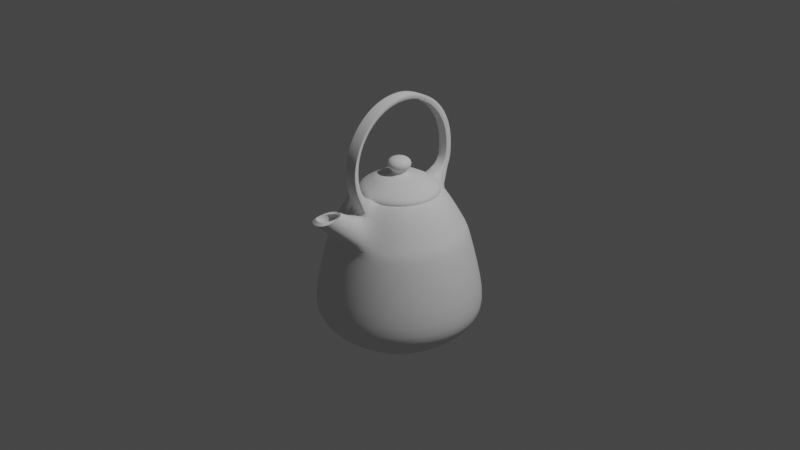 # Source: Old_Kettle.blend  (saved by Blender 2.83.19; exported with 4.5.12 LTS)
import bpy
from mathutils import Matrix  # noqa: F401  (used for matrix-valued properties, if any)

bpy.ops.wm.read_factory_settings(use_empty=True)
scene = bpy.context.scene
scene.name = 'Scene'

# ---- collections
col_collection = bpy.data.collections.new('Collection'); scene.collection.children.link(col_collection)

# ---- node groups
ng_auto_smooth = bpy.data.node_groups.new('Auto Smooth', 'GeometryNodeTree')
_s = ng_auto_smooth.interface.new_socket(name='Geometry', in_out='OUTPUT', socket_type='NodeSocketGeometry')
_s = ng_auto_smooth.interface.new_socket(name='Geometry', in_out='INPUT', socket_type='NodeSocketGeometry')
_s = ng_auto_smooth.interface.new_socket(name='Angle', in_out='INPUT', socket_type='NodeSocketFloat')
_s.subtype = 'ANGLE'
_s.min_value = 0.0
_s.max_value = 3.142
ng_auto_smooth.is_modifier = True
_N = ng_auto_smooth.nodes; _L = ng_auto_smooth.links
n0 = _N.new('NodeGroupOutput'); n0.name = 'Group Output'; n0.location = (480, -100)
n1 = _N.new('NodeGroupInput'); n1.name = 'Group Input'; n1.location = (-420, -300)
n2 = _N.new('NodeGroupInput'); n2.name = 'Group Input.001'; n2.location = (-60, -100)
n3 = _N.new('GeometryNodeSetShadeSmooth'); n3.name = 'Set Shade Smooth'; n3.location = (120, -100)
n3.domain = 'EDGE'
n4 = _N.new('GeometryNodeSetShadeSmooth'); n4.name = 'Set Shade Smooth.001'; n4.location = (300, -100)
n5 = _N.new('GeometryNodeInputMeshEdgeAngle'); n5.name = 'Edge Angle'; n5.location = (-420, -220)
n6 = _N.new('GeometryNodeInputEdgeSmooth'); n6.name = 'Is Edge Smooth'; n6.location = (-60, -160)
n7 = _N.new('GeometryNodeInputShadeSmooth'); n7.name = 'Is Face Smooth'; n7.location = (-240, -340)
n8 = _N.new('FunctionNodeBooleanMath'); n8.name = 'Boolean Math'; n8.location = (-60, -220)
n9 = _N.new('FunctionNodeCompare'); n9.name = 'Compare'; n9.location = (-240, -180)
n9.operation = 'LESS_EQUAL'
_L.new(n5.outputs[0], n9.inputs[0])
_L.new(n4.outputs[0], n0.inputs[0])
_L.new(n1.outputs[1], n9.inputs[1])
_L.new(n9.outputs[0], n8.inputs[0])
_L.new(n7.outputs[0], n8.inputs[1])
_L.new(n2.outputs[0], n3.inputs[0])
_L.new(n6.outputs[0], n3.inputs[1])
_L.new(n3.outputs[0], n4.inputs[0])
_L.new(n8.outputs[0], n3.inputs[2])
n0.is_active_output = True

# ---- world
world_world = bpy.data.worlds.new('World'); scene.world = world_world
world_world.use_nodes = True; world_world.node_tree.nodes.clear()
_N = world_world.node_tree.nodes; _L = world_world.node_tree.links
n0 = _N.new('ShaderNodeOutputWorld'); n0.name = 'World Output'; n0.location = (300, 300)
n1 = _N.new('ShaderNodeBackground'); n1.name = 'Background'; n1.location = (10, 300)
n1.inputs[0].default_value = (0.05088, 0.05088, 0.05088, 1.0)
_L.new(n1.outputs[0], n0.inputs[0])
n0.is_active_output = True
world_world.color = (0.05088, 0.05088, 0.05088)
world_world.use_sun_shadow = False
world_world.sun_shadow_jitter_overblur = 0.0

# ---- cameras
cam_camera = bpy.data.cameras.new('Camera')
cam_camera.clip_end = 100.0
cam_camera.ortho_scale = 7.314

# ---- lights
light_light = bpy.data.lights.new('Light', 'POINT')
light_light.transmission_factor = 0.0
light_light.energy = 1000.0
light_light.shadow_soft_size = 0.1
light_light.shadow_maximum_resolution = 0.006
light_light.use_absolute_resolution = True

# ---- meshes
me_cylinder = bpy.data.meshes.new('Cylinder')
me_cylinder.from_pydata([(1.723e-08, 0.666, -0.6735), (2.999e-08, 0.3584, 0.9061), (0.2549, 0.6153, -0.6735), (0.1372, 0.3312, 0.9061), (0.471, 0.471, -0.6735), (0.2535, 0.2535, 0.9061), (0.6153, 0.2549, -0.6735), (0.3312, 0.1372, 0.9061), (0.666, -2.691e-08, -0.6735), (0.3584, -1.291e-08, 0.9061), (0.6153, -0.2549, -0.6735), (0.3312, -0.1372, 0.9061), (0.471, -0.471, -0.6735), (0.2535, -0.2535, 0.9061), (0.2549, -0.6153, -0.6735), (0.1372, -0.3312, 0.9061), (1.178e-07, -0.666, -0.6735), (9.503e-08, -0.3584, 0.9061), (-0.2549, -0.6153, -0.6735), (-0.1372, -0.3312, 0.9061), (-0.471, -0.471, -0.6735), (-0.2535, -0.2535, 0.9061), (-0.6153, -0.2549, -0.6735), (-0.3312, -0.1372, 0.9061), (-0.666, 1.014e-08, -0.6735), (-0.3584, 5.015e-09, 0.9061), (-0.6153, 0.2549, -0.6735), (-0.3312, 0.1372, 0.9061), (-0.471, 0.471, -0.6735), (-0.2535, 0.2535, 0.9061), (-0.2549, 0.6153, -0.6735), (-0.1372, 0.3312, 0.9061), (-4.838e-09, 0.9315, -0.3222), (1.61e-08, 0.7284, 0.4452), (0.2787, 0.6729, 0.4452), (0.3565, 0.8606, -0.3222), (0.515, 0.515, 0.4452), (0.6587, 0.6587, -0.3222), (0.6729, 0.2787, 0.4452), (0.8606, 0.3565, -0.3222), (0.7284, -2.394e-08, 0.4452), (0.9315, -3.442e-08, -0.3222), (0.6729, -0.2787, 0.4452), (0.8606, -0.3565, -0.3222), (0.515, -0.515, 0.4452), (0.6587, -0.6587, -0.3222), (0.2787, -0.6729, 0.4452), (0.3565, -0.8606, -0.3222), (1.261e-07, -0.7284, 0.4452), (1.358e-07, -0.9315, -0.3222), (-0.2787, -0.6729, 0.4452), (-0.3565, -0.8606, -0.3222), (-0.515, -0.515, 0.4452), (-0.6587, -0.6587, -0.3222), (-0.6729, -0.2787, 0.4452), (-0.8606, -0.3565, -0.3222), (-0.7284, 1.658e-08, 0.4452), (-0.9315, 1.741e-08, -0.3222), (-0.6729, 0.2787, 0.4452), (-0.8606, 0.3565, -0.3222), (-0.515, 0.515, 0.4452), (-0.6587, 0.6587, -0.3222), (-0.2787, 0.6729, 0.4452), (-0.3565, 0.8606, -0.3222), (0.3217, 0.7766, -0.4978), (0.5943, 0.5943, -0.4978), (0.7766, 0.3217, -0.4978), (0.8405, -3.169e-08, -0.4978), (0.7766, -0.3217, -0.4978), (0.5943, -0.5943, -0.4978), (0.3217, -0.7766, -0.4978), (1.285e-07, -0.8405, -0.4978), (-0.3217, -0.7766, -0.4978), (-0.5943, -0.5943, -0.4978), (-0.7766, -0.3217, -0.4978), (-0.8405, 1.508e-08, -0.4978), (-0.7766, 0.3217, -0.4978), (-0.5943, 0.5943, -0.4978), (-0.3217, 0.7766, -0.4978), (1.534e-09, 0.8405, -0.4978), (2.894e-08, 0.5562, 0.7499), (0.2128, 0.5138, 0.7499), (0.3933, 0.3933, 0.7499), (0.5138, 0.2128, 0.7499), (0.5562, -1.772e-08, 0.7499), (0.5138, -0.2128, 0.7499), (0.3933, -0.3933, 0.7499), (0.2128, -0.5138, 0.7499), (1.129e-07, -0.5562, 0.7499), (-0.2128, -0.5138, 0.7499), (-0.3933, -0.3933, 0.7499), (-0.5138, -0.2128, 0.7499), (-0.5562, 1.322e-08, 0.7499), (-0.5138, 0.2128, 0.7499), (-0.3933, 0.3933, 0.7499), (-0.2128, 0.5138, 0.7499), (0.2702, 0.6522, 0.4799), (0.4992, 0.4992, 0.4799), (0.6522, 0.2702, 0.4799), (0.7059, -2.315e-08, 0.4799), (0.6522, -0.2702, 0.4799), (0.4992, -0.4992, 0.4799), (0.2702, -0.6522, 0.4799), (1.246e-07, -0.7059, 0.4799), (-0.2702, -0.6522, 0.4799), (-0.4992, -0.4992, 0.4799), (-0.6522, -0.2702, 0.4799), (-0.7059, 1.612e-08, 0.4799), (-0.6522, 0.2702, 0.4799), (-0.4992, 0.4992, 0.4799), (-0.2702, 0.6522, 0.4799), (1.805e-08, 0.7059, 0.4799), (-0.05463, -0.8137, 0.9059), (-0.2433, -0.7495, 0.9004), (-0.1254, -1.113, 0.8495), (-0.3861, -1.025, 0.8418), (0.1648, 0.398, 0.9061), (4.207e-08, 0.4307, 0.9061), (0.3046, 0.3046, 0.9061), (0.398, 0.1648, 0.9061), (0.4307, -1.346e-08, 0.9061), (0.398, -0.1648, 0.9061), (0.3046, -0.3046, 0.9061), (0.1648, -0.398, 0.9061), (1.071e-07, -0.4307, 0.9061), (-0.1648, -0.398, 0.9061), (-0.3046, -0.3046, 0.9061), (-0.398, -0.1648, 0.9061), (-0.4307, 1.051e-08, 0.9061), (-0.398, 0.1648, 0.9061), (-0.3046, 0.3046, 0.9061), (-0.1648, 0.398, 0.9061), (0.1585, 0.5905, 1.011), (0.05408, 0.6129, 1.01), (0.04933, 0.6717, 0.9849), (-0.1659, -0.5481, 1.056), (-0.06205, -0.5726, 1.057), (0.1841, 0.6427, 0.9858), (-0.05747, -0.6281, 1.026), (-0.2048, -0.5935, 1.024), (-0.1958, -0.5335, 0.8996), (-0.1571, -0.4861, 0.969), (-0.04932, -0.5085, 0.969), (-0.03145, -0.5682, 0.8996), (0.1546, 0.5483, 0.9574), (0.04747, 0.5708, 0.9568), (0.04607, 0.6419, 0.9111), (0.1827, 0.6132, 0.9119), (-0.1817, -0.5619, 1.236), (-0.07785, -0.5868, 1.238), (-0.0762, -0.6493, 1.225), (-0.2102, -0.6171, 1.223), (-0.1868, -0.5295, 1.416), (-0.08146, -0.5437, 1.415), (-0.06696, -0.6081, 1.42), (-0.2029, -0.5898, 1.421), (-0.1699, -0.4419, 1.579), (-0.06471, -0.4587, 1.579), (-0.05305, -0.5209, 1.595), (-0.1889, -0.4993, 1.596), (-0.1431, -0.3127, 1.708), (-0.03808, -0.3307, 1.707), (-0.02705, -0.3868, 1.738), (-0.1627, -0.3635, 1.739), (-0.1118, -0.155, 1.79), (-0.006678, -0.1722, 1.79), (0.006773, -0.2142, 1.837), (-0.129, -0.192, 1.838), (-0.07205, 0.01874, 1.823), (0.03312, 0.001904, 1.822), (0.04839, -0.02224, 1.88), (-0.08741, -0.0005118, 1.881), (-0.03815, 0.1967, 1.802), (0.06702, 0.1797, 1.802), (0.08353, 0.1741, 1.864), (-0.05226, 0.196, 1.864), (-0.003699, 0.3544, 1.731), (0.1016, 0.3405, 1.731), (0.119, 0.3627, 1.788), (-0.01698, 0.3806, 1.788), (0.02922, 0.4888, 1.615), (0.1346, 0.4757, 1.615), (0.1514, 0.5155, 1.661), (0.01542, 0.5325, 1.661), (0.05166, 0.5892, 1.459), (0.1569, 0.5735, 1.46), (0.1757, 0.6201, 1.498), (0.03981, 0.6404, 1.497), (0.06402, 0.6362, 1.285), (0.1693, 0.6218, 1.286), (0.1874, 0.6789, 1.305), (0.0514, 0.6975, 1.304), (0.06356, 0.6329, 1.103), (0.1689, 0.6187, 1.104), (0.1871, 0.6789, 1.106), (0.05109, 0.6972, 1.104), (0.05727, 0.6281, 1.047), (0.1616, 0.6067, 1.049), (0.1885, 0.6619, 1.035), (0.05376, 0.6895, 1.033), (-0.1996, -0.3376, -0.6735), (0.05525, -0.3883, -0.6735), (0.2907, -0.4351, -0.6735), (-0.1528, -0.1021, -0.6735), (0.1021, -0.1528, -0.6735), (0.3376, -0.1996, -0.6735), (-0.1021, 0.1528, -0.6735), (0.1528, 0.1021, -0.6735), (0.3883, 0.05525, -0.6735), (-0.05525, 0.3883, -0.6735), (0.1996, 0.3376, -0.6735), (0.4351, 0.2907, -0.6735)], [], [(147, 146, 134, 137), (81, 116, 118, 82), (82, 118, 119, 83), (83, 119, 120, 84), (84, 120, 121, 85), (85, 121, 122, 86), (86, 122, 123, 87), (87, 123, 124, 88), (145, 144, 132, 133), (89, 125, 126, 90), (90, 126, 127, 91), (91, 127, 128, 92), (92, 128, 129, 93), (93, 129, 130, 94), (94, 130, 131, 95), (95, 131, 117, 80), (202, 12, 14), (78, 63, 32, 79), (63, 62, 33, 32), (77, 61, 63, 78), (61, 60, 62, 63), (76, 59, 61, 77), (59, 58, 60, 61), (75, 57, 59, 76), (57, 56, 58, 59), (74, 55, 57, 75), (55, 54, 56, 57), (73, 53, 55, 74), (53, 52, 54, 55), (72, 51, 53, 73), (51, 50, 52, 53), (71, 49, 51, 72), (49, 48, 50, 51), (70, 47, 49, 71), (47, 46, 48, 49), (69, 45, 47, 70), (45, 44, 46, 47), (68, 43, 45, 69), (43, 42, 44, 45), (67, 41, 43, 68), (41, 40, 42, 43), (66, 39, 41, 67), (39, 38, 40, 41), (65, 37, 39, 66), (37, 36, 38, 39), (64, 35, 37, 65), (35, 34, 36, 37), (79, 32, 35, 64), (32, 33, 34, 35), (0, 79, 64, 2), (2, 64, 65, 4), (4, 65, 66, 6), (6, 66, 67, 8), (8, 67, 68, 10), (10, 68, 69, 12), (12, 69, 70, 14), (14, 70, 71, 16), (16, 71, 72, 18), (18, 72, 73, 20), (20, 73, 74, 22), (22, 74, 75, 24), (24, 75, 76, 26), (26, 76, 77, 28), (28, 77, 78, 30), (30, 78, 79, 0), (110, 95, 80, 111), (109, 94, 95, 110), (108, 93, 94, 109), (107, 92, 93, 108), (106, 91, 92, 107), (105, 90, 91, 106), (104, 89, 90, 105), (103, 88, 112, 114), (102, 87, 88, 103), (101, 86, 87, 102), (100, 85, 86, 101), (99, 84, 85, 100), (98, 83, 84, 99), (97, 82, 83, 98), (96, 81, 82, 97), (111, 80, 81, 96), (33, 111, 96, 34), (34, 96, 97, 36), (36, 97, 98, 38), (38, 98, 99, 40), (40, 99, 100, 42), (42, 100, 101, 44), (44, 101, 102, 46), (46, 102, 103, 48), (48, 103, 104, 50), (50, 104, 105, 52), (52, 105, 106, 54), (54, 106, 107, 56), (56, 107, 108, 58), (58, 108, 109, 60), (60, 109, 110, 62), (62, 110, 111, 33), (89, 104, 115, 113), (88, 89, 113, 112), (104, 103, 114, 115), (1, 3, 116, 117), (3, 5, 118, 116), (5, 7, 119, 118), (7, 9, 120, 119), (9, 11, 121, 120), (11, 13, 122, 121), (13, 15, 123, 122), (15, 17, 124, 123), (17, 19, 125, 124), (19, 21, 126, 125), (21, 23, 127, 126), (23, 25, 128, 127), (25, 27, 129, 128), (27, 29, 130, 129), (29, 31, 131, 130), (31, 1, 117, 131), (199, 198, 137, 134), (139, 138, 150, 151), (141, 140, 139, 135), (142, 141, 135, 136), (140, 143, 138, 139), (146, 145, 133, 134), (144, 147, 137, 132), (143, 142, 136, 138), (88, 124, 142, 143), (89, 88, 143, 140), (124, 125, 141, 142), (125, 89, 140, 141), (116, 81, 147, 144), (80, 117, 145, 146), (117, 116, 144, 145), (81, 80, 146, 147), (149, 148, 152, 153), (138, 136, 149, 150), (136, 135, 148, 149), (135, 139, 151, 148), (155, 154, 158, 159), (151, 150, 154, 155), (150, 149, 153, 154), (148, 151, 155, 152), (156, 159, 163, 160), (154, 153, 157, 158), (152, 155, 159, 156), (153, 152, 156, 157), (163, 162, 166, 167), (157, 156, 160, 161), (159, 158, 162, 163), (158, 157, 161, 162), (166, 165, 169, 170), (162, 161, 165, 166), (160, 163, 167, 164), (161, 160, 164, 165), (168, 171, 175, 172), (164, 167, 171, 168), (165, 164, 168, 169), (167, 166, 170, 171), (175, 174, 178, 179), (169, 168, 172, 173), (171, 170, 174, 175), (170, 169, 173, 174), (176, 179, 183, 180), (174, 173, 177, 178), (172, 175, 179, 176), (173, 172, 176, 177), (180, 183, 187, 184), (177, 176, 180, 181), (179, 178, 182, 183), (178, 177, 181, 182), (187, 186, 190, 191), (181, 180, 184, 185), (183, 182, 186, 187), (182, 181, 185, 186), (188, 191, 195, 192), (186, 185, 189, 190), (184, 187, 191, 188), (185, 184, 188, 189), (193, 192, 196, 197), (189, 188, 192, 193), (191, 190, 194, 195), (190, 189, 193, 194), (196, 199, 134, 133), (195, 194, 198, 199), (194, 193, 197, 198), (192, 195, 199, 196), (198, 197, 132, 137), (197, 196, 133, 132), (22, 200, 18, 20), (200, 201, 16, 18), (201, 202, 14, 16), (204, 205, 202, 201), (203, 204, 201, 200), (24, 203, 200, 22), (205, 10, 12, 202), (207, 208, 205, 204), (206, 207, 204, 203), (26, 206, 203, 24), (208, 8, 10, 205), (210, 211, 208, 207), (209, 210, 207, 206), (28, 209, 206, 26), (6, 8, 208, 211), (2, 4, 211, 210), (0, 2, 210, 209), (30, 0, 209, 28), (4, 6, 211)])
me_cylinder.polygons.foreach_set('use_smooth', [True] * 205)
_k = {(112, 113): 1.0, (112, 114): 1.0, (113, 115): 1.0, (114, 115): 1.0, (132, 144): 0.49804, (117, 145): 0.49804, (134, 146): 0.47843, (81, 147): 0.47843, (139, 140): 0.47843, (125, 141): 0.49804, (124, 142): 0.49804, (138, 143): 0.47843, (89, 140): 0.47843, (135, 141): 0.49804, (136, 142): 0.49804, (88, 143): 0.47843, (116, 144): 0.49804, (133, 145): 0.49804, (80, 146): 0.47843, (137, 147): 0.47843, (138, 150): 0.47843, (139, 151): 0.47843, (136, 149): 0.49804, (135, 148): 0.49804, (148, 152): 0.49804, (149, 153): 0.49804, (150, 154): 0.47843, (151, 155): 0.47843, (154, 158): 0.47843, (155, 159): 0.47843, (153, 157): 0.49804, (152, 156): 0.49804, (159, 163): 0.47843, (156, 160): 0.49804, (157, 161): 0.49804, (158, 162): 0.47843, (162, 166): 0.47843, (163, 167): 0.47843, (161, 165): 0.49804, (160, 164): 0.49804, (165, 169): 0.49804, (166, 170): 0.47843, (167, 171): 0.47843, (164, 168): 0.49804, (171, 175): 0.47843, (168, 172): 0.49804, (169, 173): 0.49804, (170, 174): 0.47843, (174, 178): 0.47843, (175, 179): 0.47843, (173, 177): 0.49804, (172, 176): 0.49804, (179, 183): 0.47843, (176, 180): 0.49804, (177, 181): 0.49804, (178, 182): 0.47843, (183, 187): 0.47843, (180, 184): 0.49804, (181, 185): 0.49804, (182, 186): 0.47843, (186, 190): 0.47843, (187, 191): 0.47843, (185, 189): 0.49804, (184, 188): 0.49804, (191, 195): 0.47843, (188, 192): 0.49804, (189, 193): 0.49804, (190, 194): 0.47843, (192, 196): 0.49804, (193, 197): 0.49804, (194, 198): 0.47843, (195, 199): 0.47843, (133, 196): 0.49804, (134, 199): 0.47843, (137, 198): 0.47843, (132, 197): 0.49804}
me_cylinder.attributes.new('crease_edge', 'FLOAT', 'EDGE').data.foreach_set('value', [_k.get((min(e.vertices), max(e.vertices)), 0.0) for e in me_cylinder.edges])
_uv = me_cylinder.uv_layers.new(name='UVMap')
_uv.uv.foreach_set('vector', [0.9375, 0.9551, 1.0, 0.9551, 1.0, 0.9551, 0.9375, 0.9551, 0.9375, 0.9551, 0.9375, 1.0, 0.875, 1.0, 0.875, 0.9551, 0.875, 0.9551, 0.875, 1.0, 0.8125, 1.0, 0.8125, 0.9551, 0.8125, 0.9551, 0.8125, 1.0, 0.75, 1.0, 0.75, 0.9551, 0.75, 0.9551, 0.75, 1.0, 0.6875, 1.0, 0.6875, 0.9551, 0.6875, 0.9551, 0.6875, 1.0, 0.625, 1.0, 0.625, 0.9551, 0.625, 0.9551, 0.625, 1.0, 0.5625, 1.0, 0.5625, 0.9551, 0.5625, 0.9551, 0.5625, 1.0, 0.5, 1.0, 0.5, 0.9551, 0.25, 0.49, 0.3418, 0.4717, 0.3418, 0.4717, 0.25, 0.49, 0.4375, 0.9551, 0.4375, 1.0, 0.375, 1.0, 0.375, 0.9551, 0.375, 0.9551, 0.375, 1.0, 0.3125, 1.0, 0.3125, 0.9551, 0.3125, 0.9551, 0.3125, 1.0, 0.25, 1.0, 0.25, 0.9551, 0.25, 0.9551, 0.25, 1.0, 0.1875, 1.0, 0.1875, 0.9551, 0.1875, 0.9551, 0.1875, 1.0, 0.125, 1.0, 0.125, 0.9551, 0.125, 0.9551, 0.125, 1.0, 0.0625, 1.0, 0.0625, 0.9551, 0.0625, 0.9551, 0.0625, 1.0, 0.0, 1.0, 0.0, 0.9551, 0.8548, 0.09321, 0.9197, 0.08029, 0.8418, 0.02827, 0.0625, 0.5833, 0.0625, 0.6667, 0.0, 0.6667, 0.0, 0.5833, 0.0625, 0.6667, 0.0625, 0.8333, 0.0, 0.8333, 0.0, 0.6667, 0.125, 0.5833, 0.125, 0.6667, 0.0625, 0.6667, 0.0625, 0.5833, 0.125, 0.6667, 0.125, 0.8333, 0.0625, 0.8333, 0.0625, 0.6667, 0.1875, 0.5833, 0.1875, 0.6667, 0.125, 0.6667, 0.125, 0.5833, 0.1875, 0.6667, 0.1875, 0.8333, 0.125, 0.8333, 0.125, 0.6667, 0.25, 0.5833, 0.25, 0.6667, 0.1875, 0.6667, 0.1875, 0.5833, 0.25, 0.6667, 0.25, 0.8333, 0.1875, 0.8333, 0.1875, 0.6667, 0.3125, 0.5833, 0.3125, 0.6667, 0.25, 0.6667, 0.25, 0.5833, 0.3125, 0.6667, 0.3125, 0.8333, 0.25, 0.8333, 0.25, 0.6667, 0.375, 0.5833, 0.375, 0.6667, 0.3125, 0.6667, 0.3125, 0.5833, 0.375, 0.6667, 0.375, 0.8333, 0.3125, 0.8333, 0.3125, 0.6667, 0.4375, 0.5833, 0.4375, 0.6667, 0.375, 0.6667, 0.375, 0.5833, 0.4375, 0.6667, 0.4375, 0.8333, 0.375, 0.8333, 0.375, 0.6667, 0.5, 0.5833, 0.5, 0.6667, 0.4375, 0.6667, 0.4375, 0.5833, 0.5, 0.6667, 0.5, 0.8333, 0.4375, 0.8333, 0.4375, 0.6667, 0.5625, 0.5833, 0.5625, 0.6667, 0.5, 0.6667, 0.5, 0.5833, 0.5625, 0.6667, 0.5625, 0.8333, 0.5, 0.8333, 0.5, 0.6667, 0.625, 0.5833, 0.625, 0.6667, 0.5625, 0.6667, 0.5625, 0.5833, 0.625, 0.6667, 0.625, 0.8333, 0.5625, 0.8333, 0.5625, 0.6667, 0.6875, 0.5833, 0.6875, 0.6667, 0.625, 0.6667, 0.625, 0.5833, 0.6875, 0.6667, 0.6875, 0.8333, 0.625, 0.8333, 0.625, 0.6667, 0.75, 0.5833, 0.75, 0.6667, 0.6875, 0.6667, 0.6875, 0.5833, 0.75, 0.6667, 0.75, 0.8333, 0.6875, 0.8333, 0.6875, 0.6667, 0.8125, 0.5833, 0.8125, 0.6667, 0.75, 0.6667, 0.75, 0.5833, 0.8125, 0.6667, 0.8125, 0.8333, 0.75, 0.8333, 0.75, 0.6667, 0.875, 0.5833, 0.875, 0.6667, 0.8125, 0.6667, 0.8125, 0.5833, 0.875, 0.6667, 0.875, 0.8333, 0.8125, 0.8333, 0.8125, 0.6667, 0.9375, 0.5833, 0.9375, 0.6667, 0.875, 0.6667, 0.875, 0.5833, 0.9375, 0.6667, 0.9375, 0.8333, 0.875, 0.8333, 0.875, 0.6667, 1.0, 0.5833, 1.0, 0.6667, 0.9375, 0.6667, 0.9375, 0.5833, 1.0, 0.6667, 1.0, 0.8333, 0.9375, 0.8333, 0.9375, 0.6667, 1.0, 0.5, 1.0, 0.5833, 0.9375, 0.5833, 0.9375, 0.5, 0.9375, 0.5, 0.9375, 0.5833, 0.875, 0.5833, 0.875, 0.5, 0.875, 0.5, 0.875, 0.5833, 0.8125, 0.5833, 0.8125, 0.5, 0.8125, 0.5, 0.8125, 0.5833, 0.75, 0.5833, 0.75, 0.5, 0.75, 0.5, 0.75, 0.5833, 0.6875, 0.5833, 0.6875, 0.5, 0.6875, 0.5, 0.6875, 0.5833, 0.625, 0.5833, 0.625, 0.5, 0.625, 0.5, 0.625, 0.5833, 0.5625, 0.5833, 0.5625, 0.5, 0.5625, 0.5, 0.5625, 0.5833, 0.5, 0.5833, 0.5, 0.5, 0.5, 0.5, 0.5, 0.5833, 0.4375, 0.5833, 0.4375, 0.5, 0.4375, 0.5, 0.4375, 0.5833, 0.375, 0.5833, 0.375, 0.5, 0.375, 0.5, 0.375, 0.5833, 0.3125, 0.5833, 0.3125, 0.5, 0.3125, 0.5, 0.3125, 0.5833, 0.25, 0.5833, 0.25, 0.5, 0.25, 0.5, 0.25, 0.5833, 0.1875, 0.5833, 0.1875, 0.5, 0.1875, 0.5, 0.1875, 0.5833, 0.125, 0.5833, 0.125, 0.5, 0.125, 0.5, 0.125, 0.5833, 0.0625, 0.5833, 0.0625, 0.5, 0.0625, 0.5, 0.0625, 0.5833, 0.0, 0.5833, 0.0, 0.5, 0.0625, 0.8459, 0.0625, 0.9551, 0.0, 0.9551, 0.0, 0.8459, 0.125, 0.8459, 0.125, 0.9551, 0.0625, 0.9551, 0.0625, 0.8459, 0.1875, 0.8459, 0.1875, 0.9551, 0.125, 0.9551, 0.125, 0.8459, 0.25, 0.8459, 0.25, 0.9551, 0.1875, 0.9551, 0.1875, 0.8459, 0.3125, 0.8459, 0.3125, 0.9551, 0.25, 0.9551, 0.25, 0.8459, 0.375, 0.8459, 0.375, 0.9551, 0.3125, 0.9551, 0.3125, 0.8459, 0.4375, 0.8459, 0.4375, 0.9551, 0.375, 0.9551, 0.375, 0.8459, 0.5, 0.8459, 0.5, 0.9551, 0.5, 0.9551, 0.5, 0.8459, 0.5625, 0.8459, 0.5625, 0.9551, 0.5, 0.9551, 0.5, 0.8459, 0.625, 0.8459, 0.625, 0.9551, 0.5625, 0.9551, 0.5625, 0.8459, 0.6875, 0.8459, 0.6875, 0.9551, 0.625, 0.9551, 0.625, 0.8459, 0.75, 0.8459, 0.75, 0.9551, 0.6875, 0.9551, 0.6875, 0.8459, 0.8125, 0.8459, 0.8125, 0.9551, 0.75, 0.9551, 0.75, 0.8459, 0.875, 0.8459, 0.875, 0.9551, 0.8125, 0.9551, 0.8125, 0.8459, 0.9375, 0.8459, 0.9375, 0.9551, 0.875, 0.9551, 0.875, 0.8459, 1.0, 0.8459, 1.0, 0.9551, 0.9375, 0.9551, 0.9375, 0.8459, 1.0, 0.8333, 1.0, 0.8459, 0.9375, 0.8459, 0.9375, 0.8333, 0.9375, 0.8333, 0.9375, 0.8459, 0.875, 0.8459, 0.875, 0.8333, 0.875, 0.8333, 0.875, 0.8459, 0.8125, 0.8459, 0.8125, 0.8333, 0.8125, 0.8333, 0.8125, 0.8459, 0.75, 0.8459, 0.75, 0.8333, 0.75, 0.8333, 0.75, 0.8459, 0.6875, 0.8459, 0.6875, 0.8333, 0.6875, 0.8333, 0.6875, 0.8459, 0.625, 0.8459, 0.625, 0.8333, 0.625, 0.8333, 0.625, 0.8459, 0.5625, 0.8459, 0.5625, 0.8333, 0.5625, 0.8333, 0.5625, 0.8459, 0.5, 0.8459, 0.5, 0.8333, 0.5, 0.8333, 0.5, 0.8459, 0.4375, 0.8459, 0.4375, 0.8333, 0.4375, 0.8333, 0.4375, 0.8459, 0.375, 0.8459, 0.375, 0.8333, 0.375, 0.8333, 0.375, 0.8459, 0.3125, 0.8459, 0.3125, 0.8333, 0.3125, 0.8333, 0.3125, 0.8459, 0.25, 0.8459, 0.25, 0.8333, 0.25, 0.8333, 0.25, 0.8459, 0.1875, 0.8459, 0.1875, 0.8333, 0.1875, 0.8333, 0.1875, 0.8459, 0.125, 0.8459, 0.125, 0.8333, 0.125, 0.8333, 0.125, 0.8459, 0.0625, 0.8459, 0.0625, 0.8333, 0.0625, 0.8333, 0.0625, 0.8459, 0.0, 0.8459, 0.0, 0.8333, 0.4375, 0.9551, 0.4375, 0.8459, 0.4375, 0.8459, 0.4375, 0.9551, 0.5, 0.9551, 0.4375, 0.9551, 0.4375, 0.9551, 0.5, 0.9551, 0.4375, 0.8459, 0.5, 0.8459, 0.5, 0.8459, 0.4375, 0.8459, 0.25, 0.4497, 0.3264, 0.4345, 0.3418, 0.4717, 0.25, 0.49, 0.3264, 0.4345, 0.3912, 0.3912, 0.4197, 0.4197, 0.3418, 0.4717, 0.3912, 0.3912, 0.4345, 0.3264, 0.4717, 0.3418, 0.4197, 0.4197, 0.4345, 0.3264, 0.4497, 0.25, 0.49, 0.25, 0.4717, 0.3418, 0.4497, 0.25, 0.4345, 0.1736, 0.4717, 0.1582, 0.49, 0.25, 0.4345, 0.1736, 0.3912, 0.1088, 0.4197, 0.08029, 0.4717, 0.1582, 0.3912, 0.1088, 0.3264, 0.06548, 0.3418, 0.02827, 0.4197, 0.08029, 0.3264, 0.06548, 0.25, 0.05028, 0.25, 0.01, 0.3418, 0.02827, 0.25, 0.05028, 0.1736, 0.06548, 0.1582, 0.02827, 0.25, 0.01, 0.1736, 0.06548, 0.1088, 0.1088, 0.08029, 0.08029, 0.1582, 0.02827, 0.1088, 0.1088, 0.06548, 0.1736, 0.02827, 0.1582, 0.08029, 0.08029, 0.06548, 0.1736, 0.05028, 0.25, 0.01, 0.25, 0.02827, 0.1582, 0.05028, 0.25, 0.06548, 0.3264, 0.02827, 0.3418, 0.01, 0.25, 0.06548, 0.3264, 0.1088, 0.3912, 0.08029, 0.4197, 0.02827, 0.3418, 0.1088, 0.3912, 0.1736, 0.4345, 0.1582, 0.4717, 0.08029, 0.4197, 0.1736, 0.4345, 0.25, 0.4497, 0.25, 0.49, 0.1582, 0.4717, 0.4375, 0.9551, 0.5, 0.9551, 0.9375, 0.9551, 1.0, 0.9551, 0.4375, 0.9551, 0.5, 0.9551, 0.5, 0.9551, 0.4375, 0.9551, 0.4375, 1.0, 0.4375, 0.9551, 0.4375, 0.9551, 0.4375, 1.0, 0.25, 0.01, 0.1582, 0.02827, 0.1582, 0.02827, 0.25, 0.01, 0.4375, 0.9551, 0.5, 0.9551, 0.5, 0.9551, 0.4375, 0.9551, 0.0, 0.9551, 0.0, 1.0, 0.0, 1.0, 0.0, 0.9551, 0.9375, 1.0, 0.9375, 0.9551, 0.9375, 0.9551, 0.9375, 1.0, 0.5, 0.9551, 0.5, 1.0, 0.5, 1.0, 0.5, 0.9551, 0.5, 0.9551, 0.5, 1.0, 0.5, 1.0, 0.5, 0.9551, 0.4375, 0.9551, 0.5, 0.9551, 0.5, 0.9551, 0.4375, 0.9551, 0.25, 0.01, 0.1582, 0.02827, 0.1582, 0.02827, 0.25, 0.01, 0.4375, 1.0, 0.4375, 0.9551, 0.4375, 0.9551, 0.4375, 1.0, 0.9375, 1.0, 0.9375, 0.9551, 0.9375, 0.9551, 0.9375, 1.0, 0.0, 0.9551, 0.0, 1.0, 0.0, 1.0, 0.0, 0.9551, 0.25, 0.49, 0.3418, 0.4717, 0.3418, 0.4717, 0.25, 0.49, 0.9375, 0.9551, 1.0, 0.9551, 1.0, 0.9551, 0.9375, 0.9551, 0.25, 0.01, 0.1582, 0.02827, 0.1582, 0.02827, 0.25, 0.01, 0.5, 0.9551, 0.5, 1.0, 0.5, 1.0, 0.5, 0.9551, 0.25, 0.01, 0.1582, 0.02827, 0.1582, 0.02827, 0.25, 0.01, 0.4375, 1.0, 0.4375, 0.9551, 0.4375, 0.9551, 0.4375, 1.0, 0.4375, 0.9551, 0.5, 0.9551, 0.5, 0.9551, 0.4375, 0.9551, 0.4375, 0.9551, 0.5, 0.9551, 0.5, 0.9551, 0.4375, 0.9551, 0.5, 0.9551, 0.5, 1.0, 0.5, 1.0, 0.5, 0.9551, 0.4375, 1.0, 0.4375, 0.9551, 0.4375, 0.9551, 0.4375, 1.0, 0.4375, 1.0, 0.4375, 0.9551, 0.4375, 0.9551, 0.4375, 1.0, 0.5, 0.9551, 0.5, 1.0, 0.5, 1.0, 0.5, 0.9551, 0.4375, 1.0, 0.4375, 0.9551, 0.4375, 0.9551, 0.4375, 1.0, 0.25, 0.01, 0.1582, 0.02827, 0.1582, 0.02827, 0.25, 0.01, 0.4375, 0.9551, 0.5, 0.9551, 0.5, 0.9551, 0.4375, 0.9551, 0.25, 0.01, 0.1582, 0.02827, 0.1582, 0.02827, 0.25, 0.01, 0.4375, 0.9551, 0.5, 0.9551, 0.5, 0.9551, 0.4375, 0.9551, 0.5, 0.9551, 0.5, 1.0, 0.5, 1.0, 0.5, 0.9551, 0.5, 0.9551, 0.5, 1.0, 0.5, 1.0, 0.5, 0.9551, 0.5, 0.9551, 0.5, 1.0, 0.5, 1.0, 0.5, 0.9551, 0.4375, 1.0, 0.4375, 0.9551, 0.4375, 0.9551, 0.4375, 1.0, 0.25, 0.01, 0.1582, 0.02827, 0.1582, 0.02827, 0.25, 0.01, 0.4375, 1.0, 0.4375, 0.9551, 0.4375, 0.9551, 0.4375, 1.0, 0.4375, 1.0, 0.4375, 0.9551, 0.4375, 0.9551, 0.4375, 1.0, 0.25, 0.01, 0.1582, 0.02827, 0.1582, 0.02827, 0.25, 0.01, 0.4375, 0.9551, 0.5, 0.9551, 0.5, 0.9551, 0.4375, 0.9551, 0.4375, 0.9551, 0.5, 0.9551, 0.5, 0.9551, 0.4375, 0.9551, 0.25, 0.01, 0.1582, 0.02827, 0.1582, 0.02827, 0.25, 0.01, 0.4375, 0.9551, 0.5, 0.9551, 0.5, 0.9551, 0.4375, 0.9551, 0.5, 0.9551, 0.5, 1.0, 0.5, 1.0, 0.5, 0.9551, 0.4375, 1.0, 0.4375, 0.9551, 0.4375, 0.9551, 0.4375, 1.0, 0.5, 0.9551, 0.5, 1.0, 0.5, 1.0, 0.5, 0.9551, 0.4375, 1.0, 0.4375, 0.9551, 0.4375, 0.9551, 0.4375, 1.0, 0.25, 0.01, 0.1582, 0.02827, 0.1582, 0.02827, 0.25, 0.01, 0.4375, 1.0, 0.4375, 0.9551, 0.4375, 0.9551, 0.4375, 1.0, 0.25, 0.01, 0.1582, 0.02827, 0.1582, 0.02827, 0.25, 0.01, 0.4375, 0.9551, 0.5, 0.9551, 0.5, 0.9551, 0.4375, 0.9551, 0.5, 0.9551, 0.5, 1.0, 0.5, 1.0, 0.5, 0.9551, 0.4375, 0.9551, 0.5, 0.9551, 0.5, 0.9551, 0.4375, 0.9551, 0.25, 0.01, 0.1582, 0.02827, 0.1582, 0.02827, 0.25, 0.01, 0.4375, 0.9551, 0.5, 0.9551, 0.5, 0.9551, 0.4375, 0.9551, 0.5, 0.9551, 0.5, 1.0, 0.5, 1.0, 0.5, 0.9551, 0.4375, 1.0, 0.4375, 0.9551, 0.4375, 0.9551, 0.4375, 1.0, 0.5, 0.9551, 0.5, 1.0, 0.5, 1.0, 0.5, 0.9551, 0.4375, 1.0, 0.4375, 0.9551, 0.4375, 0.9551, 0.4375, 1.0, 0.25, 0.01, 0.1582, 0.02827, 0.1582, 0.02827, 0.25, 0.01, 0.25, 0.01, 0.1582, 0.02827, 0.1582, 0.02827, 0.25, 0.01, 0.25, 0.01, 0.1582, 0.02827, 0.1582, 0.02827, 0.25, 0.01, 0.4375, 0.9551, 0.5, 0.9551, 0.5, 0.9551, 0.4375, 0.9551, 0.5, 0.9551, 0.5, 1.0, 0.5, 1.0, 0.5, 0.9551, 0.4375, 1.0, 0.4375, 0.9551, 0.0, 0.9551, 0.0, 1.0, 0.4375, 0.9551, 0.5, 0.9551, 0.5, 0.9551, 0.4375, 0.9551, 0.5, 0.9551, 0.5, 1.0, 0.5, 1.0, 0.5, 0.9551, 0.4375, 1.0, 0.4375, 0.9551, 0.4375, 0.9551, 0.4375, 1.0, 0.5, 0.9551, 0.5, 1.0, 0.9375, 1.0, 0.9375, 0.9551, 0.25, 0.01, 0.1582, 0.02827, 0.25, 0.49, 0.3418, 0.4717, 0.5283, 0.1582, 0.6781, 0.1284, 0.6582, 0.02827, 0.5803, 0.08029, 0.6781, 0.1284, 0.7699, 0.1101, 0.75, 0.01, 0.6582, 0.02827, 0.7699, 0.1101, 0.8548, 0.09321, 0.8418, 0.02827, 0.75, 0.01, 0.7868, 0.1949, 0.8716, 0.1781, 0.8548, 0.09321, 0.7699, 0.1101, 0.6949, 0.2132, 0.7868, 0.1949, 0.7699, 0.1101, 0.6781, 0.1284, 0.51, 0.25, 0.6949, 0.2132, 0.6781, 0.1284, 0.5283, 0.1582, 0.8716, 0.1781, 0.9717, 0.1582, 0.9197, 0.08029, 0.8548, 0.09321, 0.8051, 0.2868, 0.8899, 0.2699, 0.8716, 0.1781, 0.7868, 0.1949, 0.7132, 0.3051, 0.8051, 0.2868, 0.7868, 0.1949, 0.6949, 0.2132, 0.5283, 0.3418, 0.7132, 0.3051, 0.6949, 0.2132, 0.51, 0.25, 0.8899, 0.2699, 0.99, 0.25, 0.9717, 0.1582, 0.8716, 0.1781, 0.8219, 0.3716, 0.9068, 0.3548, 0.8899, 0.2699, 0.8051, 0.2868, 0.7301, 0.3899, 0.8219, 0.3716, 0.8051, 0.2868, 0.7132, 0.3051, 0.5803, 0.4197, 0.7301, 0.3899, 0.7132, 0.3051, 0.5283, 0.3418, 0.9717, 0.3418, 0.99, 0.25, 0.8899, 0.2699, 0.9068, 0.3548, 0.8418, 0.4717, 0.9197, 0.4197, 0.9068, 0.3548, 0.8219, 0.3716, 0.75, 0.49, 0.8418, 0.4717, 0.8219, 0.3716, 0.7301, 0.3899, 0.6582, 0.4717, 0.75, 0.49, 0.7301, 0.3899, 0.5803, 0.4197, 0.9197, 0.4197, 0.9717, 0.3418, 0.9068, 0.3548])
me_cylinder.use_remesh_fix_poles = True
me_cylinder.use_remesh_preserve_attributes = False
me_cylinder.use_mirror_vertex_groups = False
me_cylinder.update()
me_cylinder_001 = bpy.data.meshes.new('Cylinder.001')
me_cylinder_001.from_pydata([(0.1569, 0.3787, 1.009), (3.907e-08, 0.4099, 1.009), (0.2899, 0.2899, 1.009), (0.3787, 0.1569, 1.009), (0.4099, -1.33e-08, 1.009), (0.3787, -0.1569, 1.009), (0.2899, -0.2899, 1.009), (0.1569, -0.3787, 1.009), (1.035e-07, -0.4099, 1.009), (-0.1569, -0.3787, 1.009), (-0.2899, -0.2899, 1.009), (-0.3787, -0.1569, 1.009), (-0.4099, 1.051e-08, 1.009), (-0.3787, 0.1569, 1.009), (-0.2899, 0.2899, 1.009), (-0.1569, 0.3787, 1.009), (0.1648, 0.398, 1.058), (4.207e-08, 0.4307, 1.058), (0.3046, 0.3046, 1.058), (0.398, 0.1648, 1.058), (0.4307, -1.346e-08, 1.058), (0.398, -0.1648, 1.058), (0.3046, -0.3046, 1.058), (0.1648, -0.398, 1.058), (1.071e-07, -0.4307, 1.058), (-0.1648, -0.398, 1.058), (-0.3046, -0.3046, 1.058), (-0.398, -0.1648, 1.058), (-0.4307, 1.051e-08, 1.058), (-0.398, 0.1648, 1.058), (-0.3046, 0.3046, 1.058), (-0.1648, 0.398, 1.058), (0.1522, 0.3676, 1.097), (3.977e-08, 0.3978, 1.097), (0.2813, 0.2813, 1.097), (0.3676, 0.1522, 1.097), (0.3978, -1.269e-08, 1.097), (0.3676, -0.1522, 1.097), (0.2813, -0.2813, 1.097), (0.1522, -0.3676, 1.097), (9.984e-08, -0.3978, 1.097), (-0.1522, -0.3676, 1.097), (-0.2813, -0.2813, 1.097), (-0.3676, -0.1522, 1.097), (-0.3978, 9.445e-09, 1.097), (-0.3676, 0.1522, 1.097), (-0.2813, 0.2813, 1.097), (-0.1522, 0.3676, 1.097), (0.122, 0.2945, 1.14), (5.754e-08, 0.3188, 1.14), (0.2254, 0.2254, 1.14), (0.2945, 0.122, 1.14), (0.3188, -1.53e-08, 1.14), (0.2945, -0.122, 1.14), (0.2254, -0.2254, 1.14), (0.122, -0.2945, 1.14), (9.382e-08, -0.3188, 1.14), (-0.122, -0.2945, 1.14), (-0.2254, -0.2254, 1.14), (-0.2945, -0.122, 1.14), (-0.3188, 1.43e-08, 1.14), (-0.2945, 0.122, 1.14), (-0.2254, 0.2254, 1.14), (-0.122, 0.2945, 1.14), (0.0903, 0.218, 1.184), (6.323e-08, 0.236, 1.184), (0.1668, 0.1668, 1.184), (0.218, 0.0903, 1.184), (0.236, -1.321e-08, 1.184), (0.218, -0.0903, 1.184), (0.1668, -0.1668, 1.184), (0.0903, -0.218, 1.184), (9.008e-08, -0.236, 1.184), (-0.0903, -0.218, 1.184), (-0.1668, -0.1668, 1.184), (-0.218, -0.0903, 1.184), (-0.236, 8.689e-09, 1.184), (-0.218, 0.0903, 1.184), (-0.1668, 0.1668, 1.184), (-0.0903, 0.218, 1.184), (0.0278, 0.06712, 1.202), (6.801e-08, 0.07265, 1.202), (0.05137, 0.05137, 1.202), (0.06712, 0.0278, 1.202), (0.07265, -2.271e-09, 1.202), (0.06712, -0.0278, 1.202), (0.05137, -0.05137, 1.202), (0.0278, -0.06712, 1.202), (8.272e-08, -0.07265, 1.202), (-0.0278, -0.06712, 1.202), (-0.05137, -0.05137, 1.202), (-0.06712, -0.0278, 1.202), (-0.07265, 5.685e-09, 1.202), (-0.06712, 0.0278, 1.202), (-0.05137, 0.05137, 1.202), (-0.0278, 0.06712, 1.202), (0.0278, 0.06712, 1.249), (6.801e-08, 0.07265, 1.249), (0.05137, 0.05137, 1.249), (0.06712, 0.0278, 1.249), (0.07265, -2.271e-09, 1.249), (0.06712, -0.0278, 1.249), (0.05137, -0.05137, 1.249), (0.0278, -0.06712, 1.249), (8.272e-08, -0.07265, 1.249), (-0.0278, -0.06712, 1.249), (-0.05137, -0.05137, 1.249), (-0.06712, -0.0278, 1.249), (-0.07265, 5.685e-09, 1.249), (-0.06712, 0.0278, 1.249), (-0.05137, 0.05137, 1.249), (-0.0278, 0.06712, 1.249), (0.0454, 0.1096, 1.278), (9.483e-08, 0.1186, 1.278), (0.08388, 0.08388, 1.278), (0.1096, 0.0454, 1.278), (0.1186, -8.734e-10, 1.278), (0.1096, -0.0454, 1.278), (0.08388, -0.08388, 1.278), (0.0454, -0.1096, 1.278), (1.233e-07, -0.1186, 1.278), (-0.0454, -0.1096, 1.278), (-0.08388, -0.08388, 1.278), (-0.1096, -0.0454, 1.278), (-0.1186, 7.648e-09, 1.278), (-0.1096, 0.0454, 1.278), (-0.08388, 0.08388, 1.278), (-0.0454, 0.1096, 1.278), (0.04971, 0.12, 1.324), (1.103e-07, 0.1299, 1.324), (0.09186, 0.09186, 1.324), (0.12, 0.04971, 1.324), (0.1299, -4.661e-09, 1.324), (0.12, -0.04971, 1.324), (0.09186, -0.09186, 1.324), (0.04971, -0.12, 1.324), (1.366e-07, -0.1299, 1.324), (-0.04971, -0.12, 1.324), (-0.09186, -0.09186, 1.324), (-0.12, -0.04971, 1.324), (-0.1299, 9.565e-09, 1.324), (-0.12, 0.04971, 1.324), (-0.09186, 0.09186, 1.324), (-0.04971, 0.12, 1.324), (0.03969, 0.09582, 1.359), (1.171e-07, 0.1037, 1.359), (0.07334, 0.07334, 1.359), (0.09582, 0.03969, 1.359), (0.1037, -5.055e-09, 1.359), (0.09582, -0.03969, 1.359), (0.07334, -0.07334, 1.359), (0.03969, -0.09582, 1.359), (1.337e-07, -0.1037, 1.359), (-0.03969, -0.09582, 1.359), (-0.07334, -0.07334, 1.359), (-0.09582, -0.03969, 1.359), (-0.1037, 1.077e-08, 1.359), (-0.09582, 0.03969, 1.359), (-0.07334, 0.07334, 1.359), (-0.03969, 0.09582, 1.359), (0.00854, 0.02062, 1.389), (0.02759, 0.0666, 1.376), (1.34e-07, 0.07209, 1.376), (1.281e-07, 0.02232, 1.389), (0.01578, 0.01578, 1.389), (0.05097, 0.05097, 1.376), (0.02062, 0.00854, 1.389), (0.0666, 0.02759, 1.376), (0.02232, 1.397e-09, 1.389), (0.07209, -1.249e-09, 1.376), (0.02062, -0.00854, 1.389), (0.0666, -0.02759, 1.376), (0.01578, -0.01578, 1.389), (0.05097, -0.05097, 1.376), (0.00854, -0.02062, 1.389), (0.02759, -0.0666, 1.376), (1.476e-07, -0.02232, 1.389), (1.455e-07, -0.07209, 1.376), (-0.00854, -0.02062, 1.389), (-0.02759, -0.0666, 1.376), (-0.01578, -0.01578, 1.389), (-0.05097, -0.05097, 1.376), (-0.02062, -0.00854, 1.389), (-0.0666, -0.02759, 1.376), (-0.02232, 1.071e-08, 1.389), (-0.07209, 9.752e-09, 1.376), (-0.02062, 0.00854, 1.389), (-0.0666, 0.02759, 1.376), (-0.01578, 0.01578, 1.389), (-0.05097, 0.05097, 1.376), (-0.00854, 0.02062, 1.389), (-0.02759, 0.0666, 1.376), (0.1648, 0.398, 1.029), (4.207e-08, 0.4307, 1.029), (0.3046, 0.3046, 1.029), (0.398, 0.1648, 1.029), (0.4307, -1.346e-08, 1.029), (0.398, -0.1648, 1.029), (0.3046, -0.3046, 1.029), (0.1648, -0.398, 1.029), (1.071e-07, -0.4307, 1.029), (-0.1648, -0.398, 1.029), (-0.3046, -0.3046, 1.029), (-0.398, -0.1648, 1.029), (-0.4307, 1.051e-08, 1.029), (-0.398, 0.1648, 1.029), (-0.3046, 0.3046, 1.029), (-0.1648, 0.398, 1.029), (0.1285, 0.3102, 0.9314), (2.614e-08, 0.3357, 0.9314), (0.2374, 0.2374, 0.9314), (0.3102, 0.1285, 0.9314), (0.3357, -1.47e-08, 0.9314), (0.3102, -0.1285, 0.9314), (0.2374, -0.2374, 0.9314), (0.1285, -0.3102, 0.9314), (8.618e-08, -0.3357, 0.9314), (-0.1285, -0.3102, 0.9314), (-0.2374, -0.2374, 0.9314), (-0.3102, -0.1285, 0.9314), (-0.3357, 9.281e-09, 0.9314), (-0.3102, 0.1285, 0.9314), (-0.2374, 0.2374, 0.9314), (-0.1285, 0.3102, 0.9314), (0.1324, 0.3196, 0.9736), (3.457e-08, 0.3459, 0.9736), (0.2446, 0.2446, 0.9736), (0.3196, 0.1324, 0.9736), (0.3459, -1.181e-08, 0.9736), (0.3196, -0.1324, 0.9736), (0.2446, -0.2446, 0.9736), (0.1324, -0.3196, 0.9736), (8.891e-08, -0.3459, 0.9736), (-0.1324, -0.3196, 0.9736), (-0.2446, -0.2446, 0.9736), (-0.3196, -0.1324, 0.9736), (-0.3459, 8.283e-09, 0.9736), (-0.3196, 0.1324, 0.9736), (-0.2446, 0.2446, 0.9736), (-0.1324, 0.3196, 0.9736)], [], [(11, 12, 236, 235), (29, 28, 44, 45), (206, 205, 29, 30), (199, 198, 22, 23), (207, 206, 30, 31), (200, 199, 23, 24), (192, 193, 17, 16), (193, 207, 31, 17), (201, 200, 24, 25), (194, 192, 16, 18), (202, 201, 25, 26), (195, 194, 18, 19), (203, 202, 26, 27), (196, 195, 19, 20), (204, 203, 27, 28), (197, 196, 20, 21), (205, 204, 28, 29), (198, 197, 21, 22), (35, 34, 50, 51), (22, 21, 37, 38), (30, 29, 45, 46), (23, 22, 38, 39), (31, 30, 46, 47), (24, 23, 39, 40), (16, 17, 33, 32), (17, 31, 47, 33), (25, 24, 40, 41), (18, 16, 32, 34), (26, 25, 41, 42), (19, 18, 34, 35), (27, 26, 42, 43), (20, 19, 35, 36), (28, 27, 43, 44), (21, 20, 36, 37), (56, 55, 71, 72), (43, 42, 58, 59), (36, 35, 51, 52), (44, 43, 59, 60), (37, 36, 52, 53), (45, 44, 60, 61), (38, 37, 53, 54), (46, 45, 61, 62), (39, 38, 54, 55), (47, 46, 62, 63), (40, 39, 55, 56), (32, 33, 49, 48), (33, 47, 63, 49), (41, 40, 56, 57), (34, 32, 48, 50), (42, 41, 57, 58), (93, 94, 78, 77), (48, 49, 65, 64), (49, 63, 79, 65), (57, 56, 72, 73), (50, 48, 64, 66), (58, 57, 73, 74), (51, 50, 66, 67), (59, 58, 74, 75), (52, 51, 67, 68), (60, 59, 75, 76), (53, 52, 68, 69), (61, 60, 76, 77), (54, 53, 69, 70), (62, 61, 77, 78), (55, 54, 70, 71), (63, 62, 78, 79), (80, 81, 97, 96), (86, 87, 71, 70), (94, 95, 79, 78), (87, 88, 72, 71), (95, 81, 65, 79), (88, 89, 73, 72), (80, 82, 66, 64), (89, 90, 74, 73), (82, 83, 67, 66), (90, 91, 75, 74), (83, 84, 68, 67), (91, 92, 76, 75), (84, 85, 69, 68), (92, 93, 77, 76), (85, 86, 70, 69), (102, 101, 117, 118), (81, 95, 111, 97), (89, 88, 104, 105), (82, 80, 96, 98), (90, 89, 105, 106), (83, 82, 98, 99), (91, 90, 106, 107), (84, 83, 99, 100), (92, 91, 107, 108), (85, 84, 100, 101), (93, 92, 108, 109), (86, 85, 101, 102), (94, 93, 109, 110), (87, 86, 102, 103), (95, 94, 110, 111), (88, 87, 103, 104), (123, 122, 138, 139), (110, 109, 125, 126), (103, 102, 118, 119), (111, 110, 126, 127), (104, 103, 119, 120), (96, 97, 113, 112), (97, 111, 127, 113), (105, 104, 120, 121), (98, 96, 112, 114), (106, 105, 121, 122), (99, 98, 114, 115), (107, 106, 122, 123), (100, 99, 115, 116), (108, 107, 123, 124), (101, 100, 116, 117), (109, 108, 124, 125), (128, 129, 145, 144), (116, 115, 131, 132), (124, 123, 139, 140), (117, 116, 132, 133), (125, 124, 140, 141), (118, 117, 133, 134), (126, 125, 141, 142), (119, 118, 134, 135), (127, 126, 142, 143), (120, 119, 135, 136), (112, 113, 129, 128), (113, 127, 143, 129), (121, 120, 136, 137), (114, 112, 128, 130), (122, 121, 137, 138), (115, 114, 130, 131), (151, 150, 173, 175), (129, 143, 159, 145), (137, 136, 152, 153), (130, 128, 144, 146), (138, 137, 153, 154), (131, 130, 146, 147), (139, 138, 154, 155), (132, 131, 147, 148), (140, 139, 155, 156), (133, 132, 148, 149), (141, 140, 156, 157), (134, 133, 149, 150), (142, 141, 157, 158), (135, 134, 150, 151), (143, 142, 158, 159), (136, 135, 151, 152), (146, 144, 161, 165), (159, 158, 189, 191), (152, 151, 175, 177), (153, 152, 177, 179), (160, 163, 190, 188, 186, 184, 182, 180, 178, 176, 174, 172, 170, 168, 166, 164), (147, 146, 165, 167), (154, 153, 179, 181), (145, 159, 191, 162), (155, 154, 181, 183), (148, 147, 167, 169), (156, 155, 183, 185), (149, 148, 169, 171), (157, 156, 185, 187), (150, 149, 171, 173), (158, 157, 187, 189), (161, 162, 163, 160), (165, 161, 160, 164), (167, 165, 164, 166), (169, 167, 166, 168), (171, 169, 168, 170), (173, 171, 170, 172), (175, 173, 172, 174), (177, 175, 174, 176), (179, 177, 176, 178), (181, 179, 178, 180), (183, 181, 180, 182), (185, 183, 182, 184), (187, 185, 184, 186), (189, 187, 186, 188), (191, 189, 188, 190), (162, 191, 190, 163), (144, 145, 162, 161), (0, 1, 193, 192), (2, 0, 192, 194), (3, 2, 194, 195), (4, 3, 195, 196), (5, 4, 196, 197), (6, 5, 197, 198), (7, 6, 198, 199), (8, 7, 199, 200), (9, 8, 200, 201), (10, 9, 201, 202), (11, 10, 202, 203), (12, 11, 203, 204), (13, 12, 204, 205), (14, 13, 205, 206), (15, 14, 206, 207), (1, 15, 207, 193), (208, 210, 211, 212, 213, 214, 215, 216, 217, 218, 219, 220, 221, 222, 223, 209), (4, 5, 229, 228), (12, 13, 237, 236), (5, 6, 230, 229), (13, 14, 238, 237), (6, 7, 231, 230), (14, 15, 239, 238), (7, 8, 232, 231), (1, 0, 224, 225), (15, 1, 225, 239), (8, 9, 233, 232), (0, 2, 226, 224), (9, 10, 234, 233), (2, 3, 227, 226), (10, 11, 235, 234), (3, 4, 228, 227), (208, 209, 225, 224), (210, 208, 224, 226), (211, 210, 226, 227), (212, 211, 227, 228), (213, 212, 228, 229), (214, 213, 229, 230), (215, 214, 230, 231), (216, 215, 231, 232), (217, 216, 232, 233), (218, 217, 233, 234), (219, 218, 234, 235), (220, 219, 235, 236), (221, 220, 236, 237), (222, 221, 237, 238), (223, 222, 238, 239), (209, 223, 239, 225), (81, 80, 64, 65)])
me_cylinder_001.polygons.foreach_set('use_smooth', [True] * 226)
_k = {(64, 65): 1.0, (64, 66): 1.0, (66, 67): 1.0, (67, 68): 1.0, (68, 69): 1.0, (69, 70): 1.0, (70, 71): 1.0, (71, 72): 1.0, (72, 73): 1.0, (73, 74): 1.0, (74, 75): 1.0, (75, 76): 1.0, (76, 77): 1.0, (77, 78): 1.0, (78, 79): 1.0, (65, 79): 1.0, (208, 209): 1.0, (208, 210): 1.0, (210, 211): 1.0, (211, 212): 1.0, (212, 213): 1.0, (213, 214): 1.0, (214, 215): 1.0, (215, 216): 1.0, (216, 217): 1.0, (217, 218): 1.0, (218, 219): 1.0, (219, 220): 1.0, (220, 221): 1.0, (221, 222): 1.0, (222, 223): 1.0, (209, 223): 1.0}
me_cylinder_001.attributes.new('crease_edge', 'FLOAT', 'EDGE').data.foreach_set('value', [_k.get((min(e.vertices), max(e.vertices)), 0.0) for e in me_cylinder_001.edges])
_uv = me_cylinder_001.uv_layers.new(name='UVMap')
_uv.uv.foreach_set('vector', [0.03898, 0.1626, 0.02159, 0.25, 0.02159, 0.25, 0.03898, 0.1626, 0.02827, 0.3418, 0.01, 0.25, 0.01, 0.25, 0.02827, 0.3418, 0.08029, 0.4197, 0.02827, 0.3418, 0.02827, 0.3418, 0.08029, 0.4197, 0.3418, 0.02827, 0.4197, 0.08029, 0.4197, 0.08029, 0.3418, 0.02827, 0.1582, 0.4717, 0.08029, 0.4197, 0.08029, 0.4197, 0.1582, 0.4717, 0.25, 0.01, 0.3418, 0.02827, 0.3418, 0.02827, 0.25, 0.01, 0.3418, 0.4717, 0.25, 0.49, 0.25, 0.49, 0.3418, 0.4717, 0.25, 0.49, 0.1582, 0.4717, 0.1582, 0.4717, 0.25, 0.49, 0.1582, 0.02827, 0.25, 0.01, 0.25, 0.01, 0.1582, 0.02827, 0.4197, 0.4197, 0.3418, 0.4717, 0.3418, 0.4717, 0.4197, 0.4197, 0.08029, 0.08029, 0.1582, 0.02827, 0.1582, 0.02827, 0.08029, 0.08029, 0.4717, 0.3418, 0.4197, 0.4197, 0.4197, 0.4197, 0.4717, 0.3418, 0.02827, 0.1582, 0.08029, 0.08029, 0.08029, 0.08029, 0.02827, 0.1582, 0.49, 0.25, 0.4717, 0.3418, 0.4717, 0.3418, 0.49, 0.25, 0.01, 0.25, 0.02827, 0.1582, 0.02827, 0.1582, 0.01, 0.25, 0.4717, 0.1582, 0.49, 0.25, 0.49, 0.25, 0.4717, 0.1582, 0.02827, 0.3418, 0.01, 0.25, 0.01, 0.25, 0.02827, 0.3418, 0.4197, 0.08029, 0.4717, 0.1582, 0.4717, 0.1582, 0.4197, 0.08029, 0.4717, 0.3418, 0.4197, 0.4197, 0.4197, 0.4197, 0.4717, 0.3418, 0.4197, 0.08029, 0.4717, 0.1582, 0.4717, 0.1582, 0.4197, 0.08029, 0.08029, 0.4197, 0.02827, 0.3418, 0.02827, 0.3418, 0.08029, 0.4197, 0.3418, 0.02827, 0.4197, 0.08029, 0.4197, 0.08029, 0.3418, 0.02827, 0.1582, 0.4717, 0.08029, 0.4197, 0.08029, 0.4197, 0.1582, 0.4717, 0.25, 0.01, 0.3418, 0.02827, 0.3418, 0.02827, 0.25, 0.01, 0.3418, 0.4717, 0.25, 0.49, 0.25, 0.49, 0.3418, 0.4717, 0.25, 0.49, 0.1582, 0.4717, 0.1582, 0.4717, 0.25, 0.49, 0.1582, 0.02827, 0.25, 0.01, 0.25, 0.01, 0.1582, 0.02827, 0.4197, 0.4197, 0.3418, 0.4717, 0.3418, 0.4717, 0.4197, 0.4197, 0.08029, 0.08029, 0.1582, 0.02827, 0.1582, 0.02827, 0.08029, 0.08029, 0.4717, 0.3418, 0.4197, 0.4197, 0.4197, 0.4197, 0.4717, 0.3418, 0.02827, 0.1582, 0.08029, 0.08029, 0.08029, 0.08029, 0.02827, 0.1582, 0.49, 0.25, 0.4717, 0.3418, 0.4717, 0.3418, 0.49, 0.25, 0.01, 0.25, 0.02827, 0.1582, 0.02827, 0.1582, 0.01, 0.25, 0.4717, 0.1582, 0.49, 0.25, 0.49, 0.25, 0.4717, 0.1582, 0.25, 0.01, 0.3418, 0.02827, 0.3418, 0.02827, 0.25, 0.01, 0.02827, 0.1582, 0.08029, 0.08029, 0.08029, 0.08029, 0.02827, 0.1582, 0.49, 0.25, 0.4717, 0.3418, 0.4717, 0.3418, 0.49, 0.25, 0.01, 0.25, 0.02827, 0.1582, 0.02827, 0.1582, 0.01, 0.25, 0.4717, 0.1582, 0.49, 0.25, 0.49, 0.25, 0.4717, 0.1582, 0.02827, 0.3418, 0.01, 0.25, 0.01, 0.25, 0.02827, 0.3418, 0.4197, 0.08029, 0.4717, 0.1582, 0.4717, 0.1582, 0.4197, 0.08029, 0.08029, 0.4197, 0.02827, 0.3418, 0.02827, 0.3418, 0.08029, 0.4197, 0.3418, 0.02827, 0.4197, 0.08029, 0.4197, 0.08029, 0.3418, 0.02827, 0.1582, 0.4717, 0.08029, 0.4197, 0.08029, 0.4197, 0.1582, 0.4717, 0.25, 0.01, 0.3418, 0.02827, 0.3418, 0.02827, 0.25, 0.01, 0.3418, 0.4717, 0.25, 0.49, 0.25, 0.49, 0.3418, 0.4717, 0.25, 0.49, 0.1582, 0.4717, 0.1582, 0.4717, 0.25, 0.49, 0.1582, 0.02827, 0.25, 0.01, 0.25, 0.01, 0.1582, 0.02827, 0.4197, 0.4197, 0.3418, 0.4717, 0.3418, 0.4717, 0.4197, 0.4197, 0.08029, 0.08029, 0.1582, 0.02827, 0.1582, 0.02827, 0.08029, 0.08029, 0.09097, 0.3159, 0.1283, 0.3717, 0.08029, 0.4197, 0.02827, 0.3418, 0.3418, 0.4717, 0.25, 0.49, 0.25, 0.49, 0.3418, 0.4717, 0.25, 0.49, 0.1582, 0.4717, 0.1582, 0.4717, 0.25, 0.49, 0.1582, 0.02827, 0.25, 0.01, 0.25, 0.01, 0.1582, 0.02827, 0.4197, 0.4197, 0.3418, 0.4717, 0.3418, 0.4717, 0.4197, 0.4197, 0.08029, 0.08029, 0.1582, 0.02827, 0.1582, 0.02827, 0.08029, 0.08029, 0.4717, 0.3418, 0.4197, 0.4197, 0.4197, 0.4197, 0.4717, 0.3418, 0.02827, 0.1582, 0.08029, 0.08029, 0.08029, 0.08029, 0.02827, 0.1582, 0.49, 0.25, 0.4717, 0.3418, 0.4717, 0.3418, 0.49, 0.25, 0.01, 0.25, 0.02827, 0.1582, 0.02827, 0.1582, 0.01, 0.25, 0.4717, 0.1582, 0.49, 0.25, 0.49, 0.25, 0.4717, 0.1582, 0.02827, 0.3418, 0.01, 0.25, 0.01, 0.25, 0.02827, 0.3418, 0.4197, 0.08029, 0.4717, 0.1582, 0.4717, 0.1582, 0.4197, 0.08029, 0.08029, 0.4197, 0.02827, 0.3418, 0.02827, 0.3418, 0.08029, 0.4197, 0.3418, 0.02827, 0.4197, 0.08029, 0.4197, 0.08029, 0.3418, 0.02827, 0.1582, 0.4717, 0.08029, 0.4197, 0.08029, 0.4197, 0.1582, 0.4717, 0.3159, 0.409, 0.25, 0.4221, 0.25, 0.4221, 0.3159, 0.409, 0.3717, 0.1283, 0.3159, 0.09097, 0.3418, 0.02827, 0.4197, 0.08029, 0.1283, 0.3717, 0.1841, 0.409, 0.1582, 0.4717, 0.08029, 0.4197, 0.3159, 0.09097, 0.25, 0.07786, 0.25, 0.01, 0.3418, 0.02827, 0.1841, 0.409, 0.25, 0.4221, 0.25, 0.49, 0.1582, 0.4717, 0.25, 0.07786, 0.1841, 0.09097, 0.1582, 0.02827, 0.25, 0.01, 0.3159, 0.409, 0.3717, 0.3717, 0.4197, 0.4197, 0.3418, 0.4717, 0.1841, 0.09097, 0.1283, 0.1283, 0.08029, 0.08029, 0.1582, 0.02827, 0.3717, 0.3717, 0.409, 0.3159, 0.4717, 0.3418, 0.4197, 0.4197, 0.1283, 0.1283, 0.09097, 0.1841, 0.02827, 0.1582, 0.08029, 0.08029, 0.409, 0.3159, 0.4221, 0.25, 0.49, 0.25, 0.4717, 0.3418, 0.09097, 0.1841, 0.07786, 0.25, 0.01, 0.25, 0.02827, 0.1582, 0.4221, 0.25, 0.409, 0.1841, 0.4717, 0.1582, 0.49, 0.25, 0.07786, 0.25, 0.09097, 0.3159, 0.02827, 0.3418, 0.01, 0.25, 0.409, 0.1841, 0.3717, 0.1283, 0.4197, 0.08029, 0.4717, 0.1582, 0.3717, 0.1283, 0.409, 0.1841, 0.409, 0.1841, 0.3717, 0.1283, 0.25, 0.4221, 0.1841, 0.409, 0.1841, 0.409, 0.25, 0.4221, 0.1841, 0.09097, 0.25, 0.07786, 0.25, 0.07786, 0.1841, 0.09097, 0.3717, 0.3717, 0.3159, 0.409, 0.3159, 0.409, 0.3717, 0.3717, 0.1283, 0.1283, 0.1841, 0.09097, 0.1841, 0.09097, 0.1283, 0.1283, 0.409, 0.3159, 0.3717, 0.3717, 0.3717, 0.3717, 0.409, 0.3159, 0.09097, 0.1841, 0.1283, 0.1283, 0.1283, 0.1283, 0.09097, 0.1841, 0.4221, 0.25, 0.409, 0.3159, 0.409, 0.3159, 0.4221, 0.25, 0.07786, 0.25, 0.09097, 0.1841, 0.09097, 0.1841, 0.07786, 0.25, 0.409, 0.1841, 0.4221, 0.25, 0.4221, 0.25, 0.409, 0.1841, 0.09097, 0.3159, 0.07786, 0.25, 0.07786, 0.25, 0.09097, 0.3159, 0.3717, 0.1283, 0.409, 0.1841, 0.409, 0.1841, 0.3717, 0.1283, 0.1283, 0.3717, 0.09097, 0.3159, 0.09097, 0.3159, 0.1283, 0.3717, 0.3159, 0.09097, 0.3717, 0.1283, 0.3717, 0.1283, 0.3159, 0.09097, 0.1841, 0.409, 0.1283, 0.3717, 0.1283, 0.3717, 0.1841, 0.409, 0.25, 0.07786, 0.3159, 0.09097, 0.3159, 0.09097, 0.25, 0.07786, 0.09097, 0.1841, 0.1283, 0.1283, 0.1283, 0.1283, 0.09097, 0.1841, 0.1283, 0.3717, 0.09097, 0.3159, 0.09097, 0.3159, 0.1283, 0.3717, 0.3159, 0.09097, 0.3717, 0.1283, 0.3717, 0.1283, 0.3159, 0.09097, 0.1841, 0.409, 0.1283, 0.3717, 0.1283, 0.3717, 0.1841, 0.409, 0.25, 0.07786, 0.3159, 0.09097, 0.3159, 0.09097, 0.25, 0.07786, 0.3159, 0.409, 0.25, 0.4221, 0.25, 0.4221, 0.3159, 0.409, 0.25, 0.4221, 0.1841, 0.409, 0.1841, 0.409, 0.25, 0.4221, 0.1841, 0.09097, 0.25, 0.07786, 0.25, 0.07786, 0.1841, 0.09097, 0.3717, 0.3717, 0.3159, 0.409, 0.3159, 0.409, 0.3717, 0.3717, 0.1283, 0.1283, 0.1841, 0.09097, 0.1841, 0.09097, 0.1283, 0.1283, 0.409, 0.3159, 0.3717, 0.3717, 0.3717, 0.3717, 0.409, 0.3159, 0.09097, 0.1841, 0.1283, 0.1283, 0.1283, 0.1283, 0.09097, 0.1841, 0.4221, 0.25, 0.409, 0.3159, 0.409, 0.3159, 0.4221, 0.25, 0.07786, 0.25, 0.09097, 0.1841, 0.09097, 0.1841, 0.07786, 0.25, 0.409, 0.1841, 0.4221, 0.25, 0.4221, 0.25, 0.409, 0.1841, 0.09097, 0.3159, 0.07786, 0.25, 0.07786, 0.25, 0.09097, 0.3159, 0.3159, 0.409, 0.25, 0.4221, 0.25, 0.4221, 0.3159, 0.409, 0.4221, 0.25, 0.409, 0.3159, 0.409, 0.3159, 0.4221, 0.25, 0.07786, 0.25, 0.09097, 0.1841, 0.09097, 0.1841, 0.07786, 0.25, 0.409, 0.1841, 0.4221, 0.25, 0.4221, 0.25, 0.409, 0.1841, 0.09097, 0.3159, 0.07786, 0.25, 0.07786, 0.25, 0.09097, 0.3159, 0.3717, 0.1283, 0.409, 0.1841, 0.409, 0.1841, 0.3717, 0.1283, 0.1283, 0.3717, 0.09097, 0.3159, 0.09097, 0.3159, 0.1283, 0.3717, 0.3159, 0.09097, 0.3717, 0.1283, 0.3717, 0.1283, 0.3159, 0.09097, 0.1841, 0.409, 0.1283, 0.3717, 0.1283, 0.3717, 0.1841, 0.409, 0.25, 0.07786, 0.3159, 0.09097, 0.3159, 0.09097, 0.25, 0.07786, 0.3159, 0.409, 0.25, 0.4221, 0.25, 0.4221, 0.3159, 0.409, 0.25, 0.4221, 0.1841, 0.409, 0.1841, 0.409, 0.25, 0.4221, 0.1841, 0.09097, 0.25, 0.07786, 0.25, 0.07786, 0.1841, 0.09097, 0.3717, 0.3717, 0.3159, 0.409, 0.3159, 0.409, 0.3717, 0.3717, 0.1283, 0.1283, 0.1841, 0.09097, 0.1841, 0.09097, 0.1283, 0.1283, 0.409, 0.3159, 0.3717, 0.3717, 0.3717, 0.3717, 0.409, 0.3159, 0.3159, 0.09097, 0.3717, 0.1283, 0.3717, 0.1283, 0.3159, 0.09097, 0.25, 0.4221, 0.1841, 0.409, 0.1841, 0.409, 0.25, 0.4221, 0.1841, 0.09097, 0.25, 0.07786, 0.25, 0.07786, 0.1841, 0.09097, 0.3717, 0.3717, 0.3159, 0.409, 0.3159, 0.409, 0.3717, 0.3717, 0.1283, 0.1283, 0.1841, 0.09097, 0.1841, 0.09097, 0.1283, 0.1283, 0.409, 0.3159, 0.3717, 0.3717, 0.3717, 0.3717, 0.409, 0.3159, 0.09097, 0.1841, 0.1283, 0.1283, 0.1283, 0.1283, 0.09097, 0.1841, 0.4221, 0.25, 0.409, 0.3159, 0.409, 0.3159, 0.4221, 0.25, 0.07786, 0.25, 0.09097, 0.1841, 0.09097, 0.1841, 0.07786, 0.25, 0.409, 0.1841, 0.4221, 0.25, 0.4221, 0.25, 0.409, 0.1841, 0.09097, 0.3159, 0.07786, 0.25, 0.07786, 0.25, 0.09097, 0.3159, 0.3717, 0.1283, 0.409, 0.1841, 0.409, 0.1841, 0.3717, 0.1283, 0.1283, 0.3717, 0.09097, 0.3159, 0.09097, 0.3159, 0.1283, 0.3717, 0.3159, 0.09097, 0.3717, 0.1283, 0.3717, 0.1283, 0.3159, 0.09097, 0.1841, 0.409, 0.1283, 0.3717, 0.1283, 0.3717, 0.1841, 0.409, 0.25, 0.07786, 0.3159, 0.09097, 0.3159, 0.09097, 0.25, 0.07786, 0.3717, 0.3717, 0.3159, 0.409, 0.3159, 0.409, 0.3717, 0.3717, 0.1841, 0.409, 0.1283, 0.3717, 0.1283, 0.3717, 0.1841, 0.409, 0.25, 0.07786, 0.3159, 0.09097, 0.3159, 0.09097, 0.25, 0.07786, 0.1841, 0.09097, 0.25, 0.07786, 0.25, 0.07786, 0.1841, 0.09097, 0.2801, 0.3226, 0.25, 0.3286, 0.2199, 0.3226, 0.1944, 0.3056, 0.1774, 0.2801, 0.1714, 0.25, 0.1774, 0.2199, 0.1944, 0.1944, 0.2199, 0.1774, 0.25, 0.1714, 0.2801, 0.1774, 0.3056, 0.1944, 0.3226, 0.2199, 0.3286, 0.25, 0.3226, 0.2801, 0.3056, 0.3056, 0.409, 0.3159, 0.3717, 0.3717, 0.3717, 0.3717, 0.409, 0.3159, 0.1283, 0.1283, 0.1841, 0.09097, 0.1841, 0.09097, 0.1283, 0.1283, 0.25, 0.4221, 0.1841, 0.409, 0.1841, 0.409, 0.25, 0.4221, 0.09097, 0.1841, 0.1283, 0.1283, 0.1283, 0.1283, 0.09097, 0.1841, 0.4221, 0.25, 0.409, 0.3159, 0.409, 0.3159, 0.4221, 0.25, 0.07786, 0.25, 0.09097, 0.1841, 0.09097, 0.1841, 0.07786, 0.25, 0.409, 0.1841, 0.4221, 0.25, 0.4221, 0.25, 0.409, 0.1841, 0.09097, 0.3159, 0.07786, 0.25, 0.07786, 0.25, 0.09097, 0.3159, 0.3717, 0.1283, 0.409, 0.1841, 0.409, 0.1841, 0.3717, 0.1283, 0.1283, 0.3717, 0.09097, 0.3159, 0.09097, 0.3159, 0.1283, 0.3717, 0.3159, 0.409, 0.25, 0.4221, 0.25, 0.3286, 0.2801, 0.3226, 0.3717, 0.3717, 0.3159, 0.409, 0.2801, 0.3226, 0.3056, 0.3056, 0.409, 0.3159, 0.3717, 0.3717, 0.3056, 0.3056, 0.3226, 0.2801, 0.4221, 0.25, 0.409, 0.3159, 0.3226, 0.2801, 0.3286, 0.25, 0.409, 0.1841, 0.4221, 0.25, 0.3286, 0.25, 0.3226, 0.2199, 0.3717, 0.1283, 0.409, 0.1841, 0.3226, 0.2199, 0.3056, 0.1944, 0.3159, 0.09097, 0.3717, 0.1283, 0.3056, 0.1944, 0.2801, 0.1774, 0.25, 0.07786, 0.3159, 0.09097, 0.2801, 0.1774, 0.25, 0.1714, 0.1841, 0.09097, 0.25, 0.07786, 0.25, 0.1714, 0.2199, 0.1774, 0.1283, 0.1283, 0.1841, 0.09097, 0.2199, 0.1774, 0.1944, 0.1944, 0.09097, 0.1841, 0.1283, 0.1283, 0.1944, 0.1944, 0.1774, 0.2199, 0.07786, 0.25, 0.09097, 0.1841, 0.1774, 0.2199, 0.1714, 0.25, 0.09097, 0.3159, 0.07786, 0.25, 0.1714, 0.25, 0.1774, 0.2801, 0.1283, 0.3717, 0.09097, 0.3159, 0.1774, 0.2801, 0.1944, 0.3056, 0.1841, 0.409, 0.1283, 0.3717, 0.1944, 0.3056, 0.2199, 0.3226, 0.25, 0.4221, 0.1841, 0.409, 0.2199, 0.3226, 0.25, 0.3286, 0.3159, 0.409, 0.25, 0.4221, 0.25, 0.4221, 0.3159, 0.409, 0.3374, 0.461, 0.25, 0.4784, 0.25, 0.49, 0.3418, 0.4717, 0.4115, 0.4115, 0.3374, 0.461, 0.3418, 0.4717, 0.4197, 0.4197, 0.461, 0.3374, 0.4115, 0.4115, 0.4197, 0.4197, 0.4717, 0.3418, 0.4784, 0.25, 0.461, 0.3374, 0.4717, 0.3418, 0.49, 0.25, 0.461, 0.1626, 0.4784, 0.25, 0.49, 0.25, 0.4717, 0.1582, 0.4115, 0.08849, 0.461, 0.1626, 0.4717, 0.1582, 0.4197, 0.08029, 0.3374, 0.03898, 0.4115, 0.08849, 0.4197, 0.08029, 0.3418, 0.02827, 0.25, 0.02159, 0.3374, 0.03898, 0.3418, 0.02827, 0.25, 0.01, 0.1626, 0.03898, 0.25, 0.02159, 0.25, 0.01, 0.1582, 0.02827, 0.08849, 0.08849, 0.1626, 0.03898, 0.1582, 0.02827, 0.08029, 0.08029, 0.03898, 0.1626, 0.08849, 0.08849, 0.08029, 0.08029, 0.02827, 0.1582, 0.02159, 0.25, 0.03898, 0.1626, 0.02827, 0.1582, 0.01, 0.25, 0.03898, 0.3374, 0.02159, 0.25, 0.01, 0.25, 0.02827, 0.3418, 0.08849, 0.4115, 0.03898, 0.3374, 0.02827, 0.3418, 0.08029, 0.4197, 0.1626, 0.461, 0.08849, 0.4115, 0.08029, 0.4197, 0.1582, 0.4717, 0.25, 0.4784, 0.1626, 0.461, 0.1582, 0.4717, 0.25, 0.49, 0.3295, 0.4419, 0.3969, 0.3969, 0.4419, 0.3295, 0.4577, 0.25, 0.4419, 0.1705, 0.3969, 0.1031, 0.3295, 0.05811, 0.25, 0.0423, 0.1705, 0.05811, 0.1031, 0.1031, 0.05811, 0.1705, 0.0423, 0.25, 0.05811, 0.3295, 0.1031, 0.3969, 0.1705, 0.4419, 0.25, 0.4577, 0.4784, 0.25, 0.461, 0.1626, 0.461, 0.1626, 0.4784, 0.25, 0.02159, 0.25, 0.03898, 0.3374, 0.03898, 0.3374, 0.02159, 0.25, 0.461, 0.1626, 0.4115, 0.08849, 0.4115, 0.08849, 0.461, 0.1626, 0.03898, 0.3374, 0.08849, 0.4115, 0.08849, 0.4115, 0.03898, 0.3374, 0.4115, 0.08849, 0.3374, 0.03898, 0.3374, 0.03898, 0.4115, 0.08849, 0.08849, 0.4115, 0.1626, 0.461, 0.1626, 0.461, 0.08849, 0.4115, 0.3374, 0.03898, 0.25, 0.02159, 0.25, 0.02159, 0.3374, 0.03898, 0.25, 0.4784, 0.3374, 0.461, 0.3374, 0.461, 0.25, 0.4784, 0.1626, 0.461, 0.25, 0.4784, 0.25, 0.4784, 0.1626, 0.461, 0.25, 0.02159, 0.1626, 0.03898, 0.1626, 0.03898, 0.25, 0.02159, 0.3374, 0.461, 0.4115, 0.4115, 0.4115, 0.4115, 0.3374, 0.461, 0.1626, 0.03898, 0.08849, 0.08849, 0.08849, 0.08849, 0.1626, 0.03898, 0.4115, 0.4115, 0.461, 0.3374, 0.461, 0.3374, 0.4115, 0.4115, 0.08849, 0.08849, 0.03898, 0.1626, 0.03898, 0.1626, 0.08849, 0.08849, 0.461, 0.3374, 0.4784, 0.25, 0.4784, 0.25, 0.461, 0.3374, 0.3295, 0.4419, 0.25, 0.4577, 0.25, 0.4784, 0.3374, 0.461, 0.3969, 0.3969, 0.3295, 0.4419, 0.3374, 0.461, 0.4115, 0.4115, 0.4419, 0.3295, 0.3969, 0.3969, 0.4115, 0.4115, 0.461, 0.3374, 0.4577, 0.25, 0.4419, 0.3295, 0.461, 0.3374, 0.4784, 0.25, 0.4419, 0.1705, 0.4577, 0.25, 0.4784, 0.25, 0.461, 0.1626, 0.3969, 0.1031, 0.4419, 0.1705, 0.461, 0.1626, 0.4115, 0.08849, 0.3295, 0.05811, 0.3969, 0.1031, 0.4115, 0.08849, 0.3374, 0.03898, 0.25, 0.0423, 0.3295, 0.05811, 0.3374, 0.03898, 0.25, 0.02159, 0.1705, 0.05811, 0.25, 0.0423, 0.25, 0.02159, 0.1626, 0.03898, 0.1031, 0.1031, 0.1705, 0.05811, 0.1626, 0.03898, 0.08849, 0.08849, 0.05811, 0.1705, 0.1031, 0.1031, 0.08849, 0.08849, 0.03898, 0.1626, 0.0423, 0.25, 0.05811, 0.1705, 0.03898, 0.1626, 0.02159, 0.25, 0.05811, 0.3295, 0.0423, 0.25, 0.02159, 0.25, 0.03898, 0.3374, 0.1031, 0.3969, 0.05811, 0.3295, 0.03898, 0.3374, 0.08849, 0.4115, 0.1705, 0.4419, 0.1031, 0.3969, 0.08849, 0.4115, 0.1626, 0.461, 0.25, 0.4577, 0.1705, 0.4419, 0.1626, 0.461, 0.25, 0.4784, 0.25, 0.4221, 0.3159, 0.409, 0.3418, 0.4717, 0.25, 0.49])
me_cylinder_001.use_remesh_fix_poles = True
me_cylinder_001.use_remesh_preserve_attributes = False
me_cylinder_001.use_mirror_vertex_groups = False
me_cylinder_001.update()

# ---- objects
ob_light = bpy.data.objects.new('Light', light_light)
ob_camera = bpy.data.objects.new('Camera', cam_camera)
ob_empty = bpy.data.objects.new('Empty', None)
ob_cylinder = bpy.data.objects.new('Cylinder', me_cylinder)
ob_empty_001 = bpy.data.objects.new('Empty.001', None)
ob_cylinder_001 = bpy.data.objects.new('Cylinder.001', me_cylinder_001)

# ---- transforms, parenting, visibility, modifiers, constraints
ob_light.location = (4.076, 1.005, 5.904)
ob_light.rotation_euler = (0.6503, 0.05522, 1.866)
ob_light.lock_rotations_4d = False
ob_light.empty_display_type = 'ARROWS'
ob_light.color = (0.0, 0.0, 0.0, 0.0)
ob_light.lineart.crease_threshold = 0.0
ob_camera.location = (7.359, -6.926, 4.958)
ob_camera.rotation_euler = (1.109, 0.0, 0.8149)
ob_camera.lock_rotations_4d = False
ob_camera.empty_display_type = 'ARROWS'
ob_camera.color = (0.0, 0.0, 0.0, 0.0)
ob_camera.display_type = 'WIRE'
ob_camera.lineart.crease_threshold = 0.0
ob_empty.location = (0.0, 0.0, 0.0)
ob_empty.rotation_euler = (1.571, -0.0, 1.571)
ob_empty.empty_display_type = 'IMAGE'
ob_empty.empty_display_size = 5.0
ob_empty.empty_image_depth = 'BACK'
ob_empty.show_empty_image_perspective = False
ob_empty.empty_image_side = 'FRONT'
ob_empty.lineart.crease_threshold = 0.0
ob_cylinder.location = (0.0, 0.0, -0.555)
ob_cylinder.rotation_euler = (0.0, -0.0, 0.2237)
ob_cylinder.lineart.crease_threshold = 0.0
_m = ob_cylinder.modifiers.new('Solidify', 'SOLIDIFY')
_m.thickness = 0.03
_m.use_even_offset = True
_m = ob_cylinder.modifiers.new('Subdivision', 'SUBSURF')
_m.uv_smooth = 'PRESERVE_CORNERS'
_m = ob_cylinder.modifiers.new('Auto Smooth', 'NODES')
_m.node_group = ng_auto_smooth
_gi = [s.identifier for s in ng_auto_smooth.interface.items_tree if s.item_type == 'SOCKET' and s.in_out == 'INPUT']
_m[_gi[1]] = 0.9913  # Angle
ob_empty_001.location = (0.2999, -0.1968, 0.0)
ob_empty_001.rotation_euler = (0.0, 0.0, -1.533)
ob_empty_001.scale = (0.6466, 0.6466, 0.6466)
ob_empty_001.empty_display_type = 'IMAGE'
ob_empty_001.empty_display_size = 5.0
ob_empty_001.empty_image_depth = 'BACK'
ob_empty_001.show_empty_image_perspective = False
ob_empty_001.empty_image_side = 'FRONT'
ob_empty_001.lineart.crease_threshold = 0.0
ob_cylinder_001.location = (0.0, 0.0, -0.7016)
ob_cylinder_001.rotation_euler = (0.0, -0.0, 0.2237)
ob_cylinder_001.lineart.crease_threshold = 0.0
_m = ob_cylinder_001.modifiers.new('Subdivision', 'SUBSURF')
_m.uv_smooth = 'PRESERVE_CORNERS'
_m.render_levels = 1

# ---- collection membership
col_collection.objects.link(ob_light)
col_collection.objects.link(ob_camera)
col_collection.objects.link(ob_empty)
col_collection.objects.link(ob_cylinder)
col_collection.objects.link(ob_empty_001)
col_collection.objects.link(ob_cylinder_001)

# ---- scene / render settings (as saved in the file)
scene.camera = ob_camera
scene.frame_start = 1; scene.frame_end = 250; scene.frame_set(1)
scene.render.engine = 'BLENDER_EEVEE_NEXT'
scene.cycles.use_denoising = False
scene.cycles.samples = 128
scene.cycles.sampling_pattern = 'TABULATED_SOBOL'
scene.cycles.use_adaptive_sampling = False
scene.cycles.use_light_tree = False
scene.view_settings.view_transform = 'Filmic'
bpy.context.view_layer.update()
